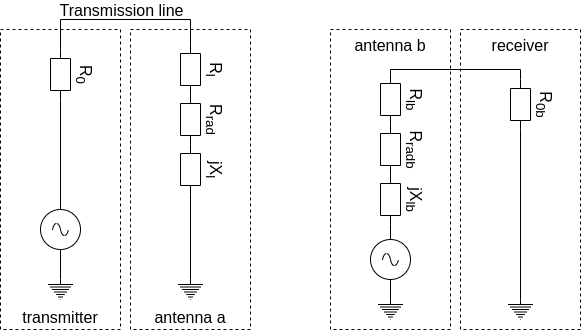

The diagram above was exported from draw.io. Its source (the exported page's mxGraphModel, read from the mxfile embedded in the PNG):
<mxGraphModel dx="1422" dy="869" grid="1" gridSize="10" guides="1" tooltips="1" connect="1" arrows="1" fold="1" page="1" pageScale="1" pageWidth="1169" pageHeight="827" math="0" shadow="0">
  <root>
    <mxCell id="0" />
    <mxCell id="1" parent="0" />
    <mxCell id="w8bzn0HrI-jo8r-FcGpU-1" value="transmitter" style="rounded=0;whiteSpace=wrap;html=1;dashed=1;verticalAlign=bottom;fontSize=16;" parent="1" vertex="1">
      <mxGeometry x="40" y="100" width="120" height="300" as="geometry" />
    </mxCell>
    <mxCell id="w8bzn0HrI-jo8r-FcGpU-5" value="antenna a" style="rounded=0;whiteSpace=wrap;html=1;dashed=1;verticalAlign=bottom;fontSize=16;" parent="1" vertex="1">
      <mxGeometry x="170" y="100" width="120" height="300" as="geometry" />
    </mxCell>
    <mxCell id="w8bzn0HrI-jo8r-FcGpU-6" value="antenna b" style="rounded=0;whiteSpace=wrap;html=1;dashed=1;verticalAlign=top;fontSize=16;" parent="1" vertex="1">
      <mxGeometry x="370" y="100" width="120" height="300" as="geometry" />
    </mxCell>
    <mxCell id="w8bzn0HrI-jo8r-FcGpU-7" value="receiver" style="rounded=0;whiteSpace=wrap;html=1;dashed=1;verticalAlign=top;fontSize=16;" parent="1" vertex="1">
      <mxGeometry x="500" y="100" width="120" height="300" as="geometry" />
    </mxCell>
    <mxCell id="59Bus_3qE75ix5OP_0vm-14" style="edgeStyle=orthogonalEdgeStyle;rounded=0;orthogonalLoop=1;jettySize=auto;html=1;exitX=0;exitY=0.5;exitDx=0;exitDy=0;exitPerimeter=0;entryX=0;entryY=0.5;entryDx=0;entryDy=0;entryPerimeter=0;fontSize=16;endArrow=none;endFill=0;" parent="1" source="w8bzn0HrI-jo8r-FcGpU-8" target="w8bzn0HrI-jo8r-FcGpU-11" edge="1">
      <mxGeometry relative="1" as="geometry">
        <Array as="points">
          <mxPoint x="100" y="90" />
          <mxPoint x="230" y="90" />
        </Array>
      </mxGeometry>
    </mxCell>
    <mxCell id="59Bus_3qE75ix5OP_0vm-15" value="Transmission line" style="edgeLabel;html=1;align=center;verticalAlign=middle;resizable=0;points=[];fontSize=16;labelBackgroundColor=none;" parent="59Bus_3qE75ix5OP_0vm-14" vertex="1" connectable="0">
      <mxGeometry x="0.3231" y="2" relative="1" as="geometry">
        <mxPoint x="-32" y="-8" as="offset" />
      </mxGeometry>
    </mxCell>
    <mxCell id="w8bzn0HrI-jo8r-FcGpU-8" value="R&lt;sub&gt;0&lt;/sub&gt;" style="pointerEvents=1;verticalLabelPosition=top;shadow=0;dashed=0;align=center;html=1;verticalAlign=bottom;shape=mxgraph.electrical.resistors.resistor_1;fontSize=16;rotation=90;labelPosition=center;" parent="1" vertex="1">
      <mxGeometry x="75" y="135" width="50" height="20" as="geometry" />
    </mxCell>
    <mxCell id="w8bzn0HrI-jo8r-FcGpU-19" style="edgeStyle=orthogonalEdgeStyle;rounded=0;orthogonalLoop=1;jettySize=auto;html=1;exitX=0.5;exitY=0;exitDx=0;exitDy=0;exitPerimeter=0;entryX=1;entryY=0.5;entryDx=0;entryDy=0;entryPerimeter=0;fontSize=16;endArrow=none;endFill=0;" parent="1" source="w8bzn0HrI-jo8r-FcGpU-9" target="w8bzn0HrI-jo8r-FcGpU-8" edge="1">
      <mxGeometry relative="1" as="geometry" />
    </mxCell>
    <mxCell id="59Bus_3qE75ix5OP_0vm-18" style="edgeStyle=orthogonalEdgeStyle;rounded=0;orthogonalLoop=1;jettySize=auto;html=1;exitX=0.5;exitY=1;exitDx=0;exitDy=0;exitPerimeter=0;entryX=0.5;entryY=0;entryDx=0;entryDy=0;entryPerimeter=0;fontSize=16;endArrow=none;endFill=0;" parent="1" source="w8bzn0HrI-jo8r-FcGpU-9" target="59Bus_3qE75ix5OP_0vm-16" edge="1">
      <mxGeometry relative="1" as="geometry" />
    </mxCell>
    <mxCell id="w8bzn0HrI-jo8r-FcGpU-9" value="" style="pointerEvents=1;verticalLabelPosition=bottom;shadow=0;dashed=0;align=center;html=1;verticalAlign=top;shape=mxgraph.electrical.signal_sources.source;aspect=fixed;points=[[0.5,0,0],[1,0.5,0],[0.5,1,0],[0,0.5,0]];elSignalType=ac;fontSize=16;" parent="1" vertex="1">
      <mxGeometry x="80" y="280" width="40" height="40" as="geometry" />
    </mxCell>
    <mxCell id="w8bzn0HrI-jo8r-FcGpU-11" value="R&lt;sub&gt;l&lt;/sub&gt;" style="pointerEvents=1;verticalLabelPosition=top;shadow=0;dashed=0;align=center;html=1;verticalAlign=bottom;shape=mxgraph.electrical.resistors.resistor_1;fontSize=16;rotation=90;labelPosition=center;" parent="1" vertex="1">
      <mxGeometry x="205" y="130" width="50" height="20" as="geometry" />
    </mxCell>
    <mxCell id="59Bus_3qE75ix5OP_0vm-3" style="edgeStyle=orthogonalEdgeStyle;rounded=0;orthogonalLoop=1;jettySize=auto;html=1;exitX=0;exitY=0.5;exitDx=0;exitDy=0;exitPerimeter=0;entryX=0;entryY=0.5;entryDx=0;entryDy=0;entryPerimeter=0;fontSize=16;endArrow=none;endFill=0;" parent="1" edge="1">
      <mxGeometry relative="1" as="geometry">
        <mxPoint x="430" y="145" as="sourcePoint" />
        <mxPoint x="560" y="150" as="targetPoint" />
        <Array as="points">
          <mxPoint x="430" y="140" />
          <mxPoint x="560" y="140" />
        </Array>
      </mxGeometry>
    </mxCell>
    <mxCell id="w8bzn0HrI-jo8r-FcGpU-25" style="edgeStyle=orthogonalEdgeStyle;rounded=0;orthogonalLoop=1;jettySize=auto;html=1;exitX=1;exitY=0.5;exitDx=0;exitDy=0;exitPerimeter=0;entryX=0.5;entryY=0;entryDx=0;entryDy=0;entryPerimeter=0;fontSize=16;endArrow=none;endFill=0;" parent="1" target="w8bzn0HrI-jo8r-FcGpU-16" edge="1">
      <mxGeometry relative="1" as="geometry">
        <mxPoint x="430" y="295" as="sourcePoint" />
      </mxGeometry>
    </mxCell>
    <mxCell id="59Bus_3qE75ix5OP_0vm-23" style="edgeStyle=orthogonalEdgeStyle;rounded=0;orthogonalLoop=1;jettySize=auto;html=1;exitX=0.5;exitY=1;exitDx=0;exitDy=0;exitPerimeter=0;entryX=0.5;entryY=0;entryDx=0;entryDy=0;entryPerimeter=0;fontSize=16;endArrow=none;endFill=0;" parent="1" source="w8bzn0HrI-jo8r-FcGpU-16" target="59Bus_3qE75ix5OP_0vm-21" edge="1">
      <mxGeometry relative="1" as="geometry" />
    </mxCell>
    <mxCell id="w8bzn0HrI-jo8r-FcGpU-16" value="" style="pointerEvents=1;verticalLabelPosition=bottom;shadow=0;dashed=0;align=center;html=1;verticalAlign=top;shape=mxgraph.electrical.signal_sources.source;aspect=fixed;points=[[0.5,0,0],[1,0.5,0],[0.5,1,0],[0,0.5,0]];elSignalType=ac;fontSize=16;" parent="1" vertex="1">
      <mxGeometry x="410" y="310" width="40" height="40" as="geometry" />
    </mxCell>
    <mxCell id="59Bus_3qE75ix5OP_0vm-5" value="R&lt;sub&gt;rad&lt;/sub&gt;" style="pointerEvents=1;verticalLabelPosition=top;shadow=0;dashed=0;align=center;html=1;verticalAlign=bottom;shape=mxgraph.electrical.resistors.resistor_1;fontSize=16;rotation=90;labelPosition=center;" parent="1" vertex="1">
      <mxGeometry x="205" y="180" width="50" height="20" as="geometry" />
    </mxCell>
    <mxCell id="59Bus_3qE75ix5OP_0vm-20" style="edgeStyle=orthogonalEdgeStyle;rounded=0;orthogonalLoop=1;jettySize=auto;html=1;exitX=1;exitY=0.5;exitDx=0;exitDy=0;exitPerimeter=0;entryX=0.5;entryY=0;entryDx=0;entryDy=0;entryPerimeter=0;fontSize=16;endArrow=none;endFill=0;" parent="1" source="59Bus_3qE75ix5OP_0vm-6" target="59Bus_3qE75ix5OP_0vm-19" edge="1">
      <mxGeometry relative="1" as="geometry" />
    </mxCell>
    <mxCell id="59Bus_3qE75ix5OP_0vm-6" value="jX&lt;sub&gt;l&lt;/sub&gt;" style="pointerEvents=1;verticalLabelPosition=top;shadow=0;dashed=0;align=center;html=1;verticalAlign=bottom;shape=mxgraph.electrical.resistors.resistor_1;fontSize=16;rotation=90;labelPosition=center;" parent="1" vertex="1">
      <mxGeometry x="205" y="230" width="50" height="20" as="geometry" />
    </mxCell>
    <mxCell id="59Bus_3qE75ix5OP_0vm-8" value="R&lt;sub&gt;lb&lt;/sub&gt;" style="pointerEvents=1;verticalLabelPosition=top;shadow=0;dashed=0;align=center;html=1;verticalAlign=bottom;shape=mxgraph.electrical.resistors.resistor_1;fontSize=16;rotation=90;labelPosition=center;" parent="1" vertex="1">
      <mxGeometry x="405" y="160" width="50" height="20" as="geometry" />
    </mxCell>
    <mxCell id="59Bus_3qE75ix5OP_0vm-9" value="R&lt;sub&gt;radb&lt;/sub&gt;" style="pointerEvents=1;verticalLabelPosition=top;shadow=0;dashed=0;align=center;html=1;verticalAlign=bottom;shape=mxgraph.electrical.resistors.resistor_1;fontSize=16;rotation=90;labelPosition=center;" parent="1" vertex="1">
      <mxGeometry x="405" y="210" width="50" height="20" as="geometry" />
    </mxCell>
    <mxCell id="59Bus_3qE75ix5OP_0vm-10" value="jX&lt;sub&gt;lb&lt;/sub&gt;" style="pointerEvents=1;verticalLabelPosition=top;shadow=0;dashed=0;align=center;html=1;verticalAlign=bottom;shape=mxgraph.electrical.resistors.resistor_1;fontSize=16;rotation=90;labelPosition=center;" parent="1" vertex="1">
      <mxGeometry x="405" y="260" width="50" height="20" as="geometry" />
    </mxCell>
    <mxCell id="59Bus_3qE75ix5OP_0vm-24" style="edgeStyle=orthogonalEdgeStyle;rounded=0;orthogonalLoop=1;jettySize=auto;html=1;exitX=1;exitY=0.5;exitDx=0;exitDy=0;exitPerimeter=0;entryX=0.5;entryY=0;entryDx=0;entryDy=0;entryPerimeter=0;fontSize=16;endArrow=none;endFill=0;" parent="1" source="59Bus_3qE75ix5OP_0vm-13" target="59Bus_3qE75ix5OP_0vm-22" edge="1">
      <mxGeometry relative="1" as="geometry" />
    </mxCell>
    <mxCell id="59Bus_3qE75ix5OP_0vm-13" value="R&lt;sub&gt;0b&lt;/sub&gt;" style="pointerEvents=1;verticalLabelPosition=top;shadow=0;dashed=0;align=center;html=1;verticalAlign=bottom;shape=mxgraph.electrical.resistors.resistor_1;fontSize=16;rotation=90;labelPosition=center;" parent="1" vertex="1">
      <mxGeometry x="535" y="165" width="50" height="20" as="geometry" />
    </mxCell>
    <mxCell id="59Bus_3qE75ix5OP_0vm-16" value="" style="pointerEvents=1;verticalLabelPosition=bottom;shadow=0;dashed=0;align=center;html=1;verticalAlign=top;shape=mxgraph.electrical.signal_sources.protective_earth;labelBackgroundColor=none;fontSize=16;" parent="1" vertex="1">
      <mxGeometry x="87.5" y="350" width="25" height="20" as="geometry" />
    </mxCell>
    <mxCell id="59Bus_3qE75ix5OP_0vm-19" value="" style="pointerEvents=1;verticalLabelPosition=bottom;shadow=0;dashed=0;align=center;html=1;verticalAlign=top;shape=mxgraph.electrical.signal_sources.protective_earth;labelBackgroundColor=none;fontSize=16;" parent="1" vertex="1">
      <mxGeometry x="217.5" y="350" width="25" height="20" as="geometry" />
    </mxCell>
    <mxCell id="59Bus_3qE75ix5OP_0vm-21" value="" style="pointerEvents=1;verticalLabelPosition=bottom;shadow=0;dashed=0;align=center;html=1;verticalAlign=top;shape=mxgraph.electrical.signal_sources.protective_earth;labelBackgroundColor=none;fontSize=16;" parent="1" vertex="1">
      <mxGeometry x="417.5" y="370" width="25" height="20" as="geometry" />
    </mxCell>
    <mxCell id="59Bus_3qE75ix5OP_0vm-22" value="" style="pointerEvents=1;verticalLabelPosition=bottom;shadow=0;dashed=0;align=center;html=1;verticalAlign=top;shape=mxgraph.electrical.signal_sources.protective_earth;labelBackgroundColor=none;fontSize=16;" parent="1" vertex="1">
      <mxGeometry x="547.5" y="370" width="25" height="20" as="geometry" />
    </mxCell>
  </root>
</mxGraphModel>